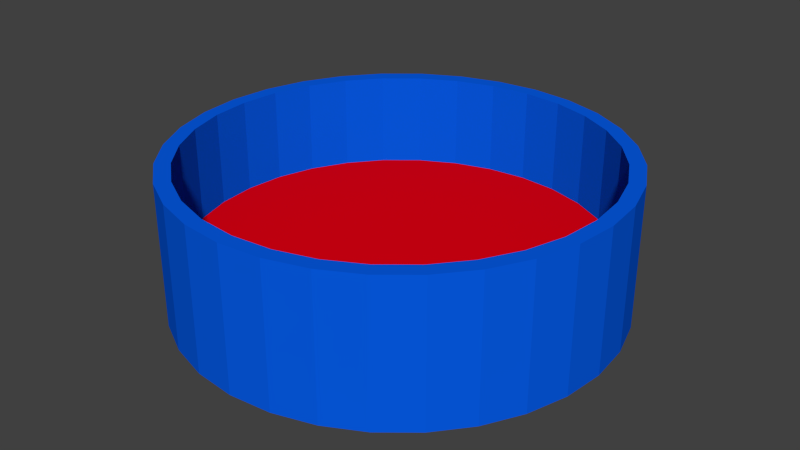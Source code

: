 # Source: FanDuct.blend  (saved by Blender 2.76.0; exported with 4.5.12 LTS)
import bpy
from mathutils import Matrix  # noqa: F401  (used for matrix-valued properties, if any)

bpy.ops.wm.read_factory_settings(use_empty=True)
scene = bpy.context.scene
scene.name = 'Scene'

# ---- collections
col_collection_1 = bpy.data.collections.new('Collection 1'); scene.collection.children.link(col_collection_1)

# ---- materials (node trees are filled in below, after node groups)
mat_fanblade = bpy.data.materials.new('FanBlade')
mat_fanblade.alpha_threshold = 0.0
mat_fanblade.use_transparent_shadow = False
mat_fanblade.diffuse_color = (0.002057, 0.1072, 0.8, 1.0)
mat_fanblade.roughness = 0.5
mat_fanback = bpy.data.materials.new('FanBack')
mat_fanback.alpha_threshold = 0.0
mat_fanback.use_transparent_shadow = False
mat_fanback.diffuse_color = (0.8, 0.0, 0.006825, 1.0)
mat_fanback.roughness = 0.5
mat_fanhead = bpy.data.materials.new('FanHead')
mat_fanhead.alpha_threshold = 0.0
mat_fanhead.use_transparent_shadow = False
mat_fanhead.diffuse_color = (0.02834, 0.8, 0.0, 1.0)
mat_fanhead.roughness = 0.5

# ---- material node trees

# ---- world
world_world = bpy.data.worlds.new('World'); scene.world = world_world
world_world.color = (0.05088, 0.05088, 0.05088)
world_world.use_sun_shadow = False
world_world.sun_shadow_jitter_overblur = 0.0
world_world.cycles.sampling_method = 'MANUAL'
world_world.cycles.sample_map_resolution = 256

# ---- meshes
me_cylinder = bpy.data.meshes.new('Cylinder')
me_cylinder.from_pydata([(0.4919, 1.193, 0.3039), (0.2508, 1.266, 0.3039), (0.0001434, 1.291, -0.5299), (0.0001434, 1.291, 0.3039), (0.2508, 1.266, -0.5299), (0.2508, 1.266, 0.3039), (0.4919, 1.193, -0.5299), (0.4919, 1.193, 0.3039), (0.714, 1.074, -0.5299), (0.714, 1.074, 0.3039), (0.9087, 0.9143, -0.5299), (0.9087, 0.9143, 0.3039), (1.069, 0.7196, -0.5299), (1.069, 0.7196, 0.3039), (1.187, 0.4974, -0.5299), (1.187, 0.4974, 0.3039), (1.26, 0.2564, -0.5299), (1.26, 0.2564, 0.3039), (1.285, 0.005738, -0.5299), (1.285, 0.005738, 0.3039), (1.26, -0.2449, -0.5299), (1.26, -0.2449, 0.3039), (1.187, -0.486, -0.5299), (1.187, -0.486, 0.3039), (1.069, -0.7081, -0.5299), (1.069, -0.7081, 0.3039), (0.9087, -0.9028, -0.5299), (0.9087, -0.9028, 0.3039), (0.714, -1.063, -0.5299), (0.714, -1.063, 0.3039), (0.4919, -1.181, -0.5299), (0.4919, -1.181, 0.3039), (0.2508, -1.254, -0.5299), (0.2508, -1.254, 0.3039), (0.000143, -1.279, -0.5299), (0.000143, -1.279, 0.3039), (-0.2505, -1.254, -0.5299), (-0.2505, -1.254, 0.3039), (-0.4916, -1.181, -0.5299), (-0.4916, -1.181, 0.3039), (-0.7137, -1.063, -0.5299), (-0.7137, -1.063, 0.3039), (-0.9084, -0.9028, -0.5299), (-0.9084, -0.9028, 0.3039), (-1.068, -0.7081, -0.5299), (-1.068, -0.7081, 0.3039), (-1.187, -0.486, -0.5299), (-1.187, -0.486, 0.3039), (-1.26, -0.2449, -0.5299), (-1.26, -0.2449, 0.3039), (-1.285, 0.00574, -0.5299), (-1.285, 0.00574, 0.3039), (-1.26, 0.2564, -0.5299), (-1.26, 0.2564, 0.3039), (-1.187, 0.4975, -0.5299), (-1.187, 0.4975, 0.3039), (-1.068, 0.7196, -0.5299), (-1.068, 0.7196, 0.3039), (-0.9084, 0.9143, -0.5299), (-0.9084, 0.9143, 0.3039), (-0.7137, 1.074, -0.5299), (-0.7137, 1.074, 0.3039), (-0.4916, 1.193, -0.5299), (-0.4916, 1.193, 0.3039), (-0.2505, 1.266, -0.5299), (-0.2505, 1.266, 0.3039), (0.0001434, 1.291, 0.3039), (0.714, 1.074, 0.3039), (0.9087, 0.9143, 0.3039), (1.069, 0.7196, 0.3039), (1.187, 0.4974, 0.3039), (1.26, 0.2564, 0.3039), (1.285, 0.005738, 0.3039), (1.26, -0.2449, 0.3039), (1.187, -0.486, 0.3039), (1.069, -0.7081, 0.3039), (0.9087, -0.9028, 0.3039), (0.714, -1.063, 0.3039), (0.4919, -1.181, 0.3039), (0.2508, -1.254, 0.3039), (0.000143, -1.279, 0.3039), (-0.2505, -1.254, 0.3039), (-0.4916, -1.181, 0.3039), (-0.7137, -1.063, 0.3039), (-0.9084, -0.9028, 0.3039), (-1.068, -0.7081, 0.3039), (-1.187, -0.486, 0.3039), (-1.26, -0.2449, 0.3039), (-1.285, 0.00574, 0.3039), (-1.26, 0.2564, 0.3039), (-1.187, 0.4975, 0.3039), (-1.068, 0.7196, 0.3039), (-0.9084, 0.9143, 0.3039), (-0.7137, 1.074, 0.3039), (-0.4916, 1.193, 0.3039), (-0.2505, 1.266, 0.3039), (-0.7137, 1.074, 0.3039), (-0.9084, 0.9143, 0.3039), (-0.4916, 1.193, 0.3039), (-0.2505, 1.266, 0.3039), (0.0001434, 1.291, 0.3039), (-1.068, 0.7196, 0.3039), (-1.187, 0.4975, 0.3039), (-1.26, 0.2564, 0.3039), (-1.285, 0.00574, 0.3039), (-1.26, -0.2449, 0.3039), (-1.187, -0.486, 0.3039), (-1.068, -0.7081, 0.3039), (-0.9084, -0.9028, 0.3039), (-0.7137, -1.063, 0.3039), (-0.4916, -1.181, 0.3039), (-0.2505, -1.254, 0.3039), (0.000143, -1.279, 0.3039), (0.2508, -1.254, 0.3039), (0.4919, -1.181, 0.3039), (0.714, -1.063, 0.3039), (0.9087, -0.9028, 0.3039), (1.069, -0.7081, 0.3039), (1.187, -0.486, 0.3039), (1.26, -0.2449, 0.3039), (1.285, 0.005738, 0.3039), (1.26, 0.2564, 0.3039), (1.187, 0.4974, 0.3039), (1.069, 0.7196, 0.3039), (0.9087, 0.9143, 0.3039), (0.714, 1.074, 0.3039), (0.4919, 1.193, 0.3039), (0.2508, 1.266, 0.3039), (-0.6635, 0.999, 0.3039), (-0.8446, 0.8504, 0.3039), (-0.457, 1.109, 0.3039), (-0.2329, 1.177, 0.3039), (0.0001434, 1.2, 0.3039), (-0.9931, 0.6694, 0.3039), (-1.104, 0.4629, 0.3039), (-1.172, 0.2388, 0.3039), (-1.194, 0.00574, 0.3039), (-1.172, -0.2273, 0.3039), (-1.104, -0.4514, 0.3039), (-0.9931, -0.6579, 0.3039), (-0.8446, -0.839, 0.3039), (-0.6635, -0.9875, 0.3039), (-0.457, -1.098, 0.3039), (-0.2329, -1.166, 0.3039), (0.0001431, -1.189, 0.3039), (0.2332, -1.166, 0.3039), (0.4573, -1.098, 0.3039), (0.6638, -0.9875, 0.3039), (0.8449, -0.839, 0.3039), (0.9934, -0.6579, 0.3039), (1.104, -0.4514, 0.3039), (1.172, -0.2273, 0.3039), (1.195, 0.005738, 0.3039), (1.172, 0.2388, 0.3039), (1.104, 0.4629, 0.3039), (0.9934, 0.6694, 0.3039), (0.8449, 0.8504, 0.3039), (0.6638, 0.999, 0.3039), (0.4573, 1.109, 0.3039), (0.2332, 1.177, 0.3039), (-0.6635, 0.999, -0.2514), (-0.8446, 0.8504, -0.2514), (-0.457, 1.109, -0.2514), (-0.2329, 1.177, -0.2514), (0.0001434, 1.2, -0.2514), (-0.9931, 0.6694, -0.2514), (-1.104, 0.4629, -0.2514), (-1.172, 0.2388, -0.2514), (-1.194, 0.00574, -0.2514), (-1.172, -0.2273, -0.2514), (-1.104, -0.4514, -0.2514), (-0.9931, -0.6579, -0.2514), (-0.8446, -0.839, -0.2514), (-0.6635, -0.9875, -0.2514), (-0.457, -1.098, -0.2514), (-0.2329, -1.166, -0.2514), (0.0001431, -1.189, -0.2514), (0.2332, -1.166, -0.2514), (0.4573, -1.098, -0.2514), (0.6638, -0.9875, -0.2514), (0.8449, -0.839, -0.2514), (0.9934, -0.6579, -0.2514), (1.104, -0.4514, -0.2514), (1.172, -0.2273, -0.2514), (1.195, 0.005738, -0.2514), (1.172, 0.2388, -0.2514), (1.104, 0.4629, -0.2514), (0.9934, 0.6694, -0.2514), (0.8449, 0.8504, -0.2514), (0.6638, 0.999, -0.2514), (0.4573, 1.109, -0.2514), (0.2332, 1.177, -0.2514)], [], [(0, 1, 127, 126), (37, 35, 80, 81), (10, 11, 13, 12), (73, 72, 120, 119), (21, 19, 72, 73), (8, 9, 11, 10), (81, 80, 112, 111), (59, 57, 91, 92), (6, 7, 9, 8), (89, 88, 104, 103), (43, 41, 83, 84), (4, 5, 7, 6), (94, 93, 96, 98), (65, 63, 94, 95), (2, 3, 5, 4), (70, 69, 123, 122), (11, 9, 67, 68), (12, 13, 15, 14), (53, 51, 88, 89), (92, 91, 101, 97), (14, 15, 17, 16), (15, 13, 69, 70), (84, 83, 109, 108), (16, 17, 19, 18), (31, 29, 77, 78), (76, 75, 117, 116), (18, 19, 21, 20), (47, 45, 85, 86), (68, 67, 125, 124), (20, 21, 23, 22), (63, 61, 93, 94), (93, 92, 97, 96), (22, 23, 25, 24), (9, 7, 0, 67), (87, 86, 106, 105), (24, 25, 27, 26), (25, 23, 74, 75), (79, 78, 114, 113), (26, 27, 29, 28), (41, 39, 82, 83), (71, 70, 122, 121), (28, 29, 31, 30), (57, 55, 90, 91), (90, 89, 103, 102), (30, 31, 33, 32), (7, 5, 1, 0), (82, 81, 111, 110), (32, 33, 35, 34), (19, 17, 71, 72), (74, 73, 119, 118), (34, 35, 37, 36), (35, 33, 79, 80), (66, 95, 99, 100), (36, 37, 39, 38), (51, 49, 87, 88), (1, 66, 100, 127), (38, 39, 41, 40), (13, 11, 68, 69), (85, 84, 108, 107), (40, 41, 43, 42), (29, 27, 76, 77), (77, 76, 116, 115), (42, 43, 45, 44), (45, 43, 84, 85), (69, 68, 124, 123), (44, 45, 47, 46), (61, 59, 92, 93), (88, 87, 105, 104), (46, 47, 49, 48), (3, 65, 95, 66), (80, 79, 113, 112), (48, 49, 51, 50), (5, 3, 66, 1), (72, 71, 121, 120), (50, 51, 53, 52), (23, 21, 73, 74), (91, 90, 102, 101), (52, 53, 55, 54), (39, 37, 81, 82), (83, 82, 110, 109), (54, 55, 57, 56), (55, 53, 89, 90), (75, 74, 118, 117), (56, 57, 59, 58), (17, 15, 70, 71), (106, 107, 139, 138), (58, 59, 61, 60), (67, 0, 126, 125), (49, 47, 86, 87), (60, 61, 63, 62), (64, 65, 3, 2), (62, 63, 65, 64), (27, 25, 75, 76), (78, 77, 115, 114), (33, 31, 78, 79), (86, 85, 107, 106), (95, 94, 98, 99), (141, 142, 174, 173), (120, 121, 153, 152), (107, 108, 140, 139), (121, 122, 154, 153), (108, 109, 141, 140), (122, 123, 155, 154), (109, 110, 142, 141), (96, 97, 129, 128), (123, 124, 156, 155), (110, 111, 143, 142), (98, 96, 128, 130), (124, 125, 157, 156), (111, 112, 144, 143), (99, 98, 130, 131), (125, 126, 158, 157), (112, 113, 145, 144), (100, 99, 131, 132), (127, 100, 132, 159), (113, 114, 146, 145), (97, 101, 133, 129), (126, 127, 159, 158), (114, 115, 147, 146), (101, 102, 134, 133), (115, 116, 148, 147), (102, 103, 135, 134), (116, 117, 149, 148), (103, 104, 136, 135), (117, 118, 150, 149), (104, 105, 137, 136), (118, 119, 151, 150), (105, 106, 138, 137), (119, 120, 152, 151), (128, 129, 161, 160), (155, 156, 188, 187), (142, 143, 175, 174), (130, 128, 160, 162), (156, 157, 189, 188), (143, 144, 176, 175), (131, 130, 162, 163), (157, 158, 190, 189), (144, 145, 177, 176), (132, 131, 163, 164), (159, 132, 164, 191), (145, 146, 178, 177), (129, 133, 165, 161), (158, 159, 191, 190), (146, 147, 179, 178), (133, 134, 166, 165), (147, 148, 180, 179), (134, 135, 167, 166), (148, 149, 181, 180), (135, 136, 168, 167), (149, 150, 182, 181), (136, 137, 169, 168), (150, 151, 183, 182), (137, 138, 170, 169), (151, 152, 184, 183), (138, 139, 171, 170), (152, 153, 185, 184), (139, 140, 172, 171), (153, 154, 186, 185), (140, 141, 173, 172), (154, 155, 187, 186), (191, 164, 163, 162, 160, 161, 165, 166, 167, 168, 169, 170, 171, 172, 173, 174, 175, 176, 177, 178, 179, 180, 181, 182, 183, 184, 185, 186, 187, 188, 189, 190)])
me_cylinder.polygons.foreach_set('material_index', [0, 0, 0, 0, 0, 0, 0, 0, 0, 0, 0, 0, 0, 0, 0, 0, 0, 0, 0, 0, 0, 0, 0, 0, 0, 0, 0, 0, 0, 0, 0, 0, 0, 0, 0, 0, 0, 0, 0, 0, 0, 0, 0, 0, 0, 0, 0, 0, 0, 0, 0, 0, 0, 0, 0, 0, 0, 0, 0, 0, 0, 0, 0, 0, 0, 0, 0, 0, 0, 0, 0, 0, 0, 0, 0, 0, 0, 0, 0, 0, 0, 0, 0, 0, 0, 0, 0, 0, 0, 0, 0, 0, 0, 0, 0, 0, 0, 0, 0, 0, 0, 0, 0, 0, 0, 0, 0, 0, 0, 0, 0, 0, 0, 0, 0, 0, 0, 0, 0, 0, 0, 0, 0, 0, 0, 0, 0, 0, 0, 0, 0, 0, 0, 0, 0, 0, 0, 0, 0, 0, 0, 0, 0, 0, 0, 0, 0, 0, 0, 0, 0, 0, 0, 0, 0, 0, 0, 0, 0, 0, 1])
_uv = me_cylinder.uv_layers.new(name='UVMap')
_uv.uv.foreach_set('vector', [0.0, 0.0, 1.0, 0.0, 1.0, 1.0, 0.0, 1.0, 0.0, 0.0, 1.0, 0.0, 1.0, 1.0, 0.0, 1.0, 0.0, 0.0, 1.0, 0.0, 1.0, 1.0, 0.0, 1.0, 0.0, 0.0, 1.0, 0.0, 1.0, 1.0, 0.0, 1.0, 0.0, 0.0, 1.0, 0.0, 1.0, 1.0, 0.0, 1.0, 0.0, 0.0, 1.0, 0.0, 1.0, 1.0, 0.0, 1.0, 0.0, 0.0, 1.0, 0.0, 1.0, 1.0, 0.0, 1.0, 0.0, 0.0, 1.0, 0.0, 1.0, 1.0, 0.0, 1.0, 0.0, 0.0, 1.0, 0.0, 1.0, 1.0, 0.0, 1.0, 0.0, 0.0, 1.0, 0.0, 1.0, 1.0, 0.0, 1.0, 0.0, 0.0, 1.0, 0.0, 1.0, 1.0, 0.0, 1.0, 0.0, 0.0, 1.0, 0.0, 1.0, 1.0, 0.0, 1.0, 0.0, 0.0, 1.0, 0.0, 1.0, 1.0, 0.0, 1.0, 0.0, 0.0, 1.0, 0.0, 1.0, 1.0, 0.0, 1.0, 0.0, 0.0, 1.0, 0.0, 1.0, 1.0, 0.0, 1.0, 0.0, 0.0, 1.0, 0.0, 1.0, 1.0, 0.0, 1.0, 0.0, 0.0, 1.0, 0.0, 1.0, 1.0, 0.0, 1.0, 0.0, 0.0, 1.0, 0.0, 1.0, 1.0, 0.0, 1.0, 0.0, 0.0, 1.0, 0.0, 1.0, 1.0, 0.0, 1.0, 0.0, 0.0, 1.0, 0.0, 1.0, 1.0, 0.0, 1.0, 0.0, 0.0, 1.0, 0.0, 1.0, 1.0, 0.0, 1.0, 0.0, 0.0, 1.0, 0.0, 1.0, 1.0, 0.0, 1.0, 0.0, 0.0, 1.0, 0.0, 1.0, 1.0, 0.0, 1.0, 0.0, 0.0, 1.0, 0.0, 1.0, 1.0, 0.0, 1.0, 0.0, 0.0, 1.0, 0.0, 1.0, 1.0, 0.0, 1.0, 0.0, 0.0, 1.0, 0.0, 1.0, 1.0, 0.0, 1.0, 0.0, 0.0, 1.0, 0.0, 1.0, 1.0, 0.0, 1.0, 0.0, 0.0, 1.0, 0.0, 1.0, 1.0, 0.0, 1.0, 0.0, 0.0, 1.0, 0.0, 1.0, 1.0, 0.0, 1.0, 0.0, 0.0, 1.0, 0.0, 1.0, 1.0, 0.0, 1.0, 0.0, 0.0, 1.0, 0.0, 1.0, 1.0, 0.0, 1.0, 0.0, 0.0, 1.0, 0.0, 1.0, 1.0, 0.0, 1.0, 0.0, 0.0, 1.0, 0.0, 1.0, 1.0, 0.0, 1.0, 0.0, 0.0, 1.0, 0.0, 1.0, 1.0, 0.0, 1.0, 0.0, 0.0, 1.0, 0.0, 1.0, 1.0, 0.0, 1.0, 0.0, 0.0, 1.0, 0.0, 1.0, 1.0, 0.0, 1.0, 0.0, 0.0, 1.0, 0.0, 1.0, 1.0, 0.0, 1.0, 0.0, 0.0, 1.0, 0.0, 1.0, 1.0, 0.0, 1.0, 0.0, 0.0, 1.0, 0.0, 1.0, 1.0, 0.0, 1.0, 0.0, 0.0, 1.0, 0.0, 1.0, 1.0, 0.0, 1.0, 0.0, 0.0, 1.0, 0.0, 1.0, 1.0, 0.0, 1.0, 0.0, 0.0, 1.0, 0.0, 1.0, 1.0, 0.0, 1.0, 0.0, 0.0, 1.0, 0.0, 1.0, 1.0, 0.0, 1.0, 0.0, 0.0, 1.0, 0.0, 1.0, 1.0, 0.0, 1.0, 0.0, 0.0, 1.0, 0.0, 1.0, 1.0, 0.0, 1.0, 0.0, 0.0, 1.0, 0.0, 1.0, 1.0, 0.0, 1.0, 0.0, 0.0, 1.0, 0.0, 1.0, 1.0, 0.0, 1.0, 0.0, 0.0, 1.0, 0.0, 1.0, 1.0, 0.0, 1.0, 0.0, 0.0, 1.0, 0.0, 1.0, 1.0, 0.0, 1.0, 0.0, 0.0, 1.0, 0.0, 1.0, 1.0, 0.0, 1.0, 0.0, 0.0, 1.0, 0.0, 1.0, 1.0, 0.0, 1.0, 0.0, 0.0, 1.0, 0.0, 1.0, 1.0, 0.0, 1.0, 0.0, 0.0, 1.0, 0.0, 1.0, 1.0, 0.0, 1.0, 0.0, 0.0, 1.0, 0.0, 1.0, 1.0, 0.0, 1.0, 0.0, 0.0, 1.0, 0.0, 1.0, 1.0, 0.0, 1.0, 0.0, 0.0, 1.0, 0.0, 1.0, 1.0, 0.0, 1.0, 0.0, 0.0, 1.0, 0.0, 1.0, 1.0, 0.0, 1.0, 0.0, 0.0, 1.0, 0.0, 1.0, 1.0, 0.0, 1.0, 0.0, 0.0, 1.0, 0.0, 1.0, 1.0, 0.0, 1.0, 0.0, 0.0, 1.0, 0.0, 1.0, 1.0, 0.0, 1.0, 0.0, 0.0, 1.0, 0.0, 1.0, 1.0, 0.0, 1.0, 0.0, 0.0, 1.0, 0.0, 1.0, 1.0, 0.0, 1.0, 0.0, 0.0, 1.0, 0.0, 1.0, 1.0, 0.0, 1.0, 0.0, 0.0, 1.0, 0.0, 1.0, 1.0, 0.0, 1.0, 0.0, 0.0, 1.0, 0.0, 1.0, 1.0, 0.0, 1.0, 0.0, 0.0, 1.0, 0.0, 1.0, 1.0, 0.0, 1.0, 0.0, 0.0, 1.0, 0.0, 1.0, 1.0, 0.0, 1.0, 0.0, 0.0, 1.0, 0.0, 1.0, 1.0, 0.0, 1.0, 0.0, 0.0, 1.0, 0.0, 1.0, 1.0, 0.0, 1.0, 0.0, 0.0, 1.0, 0.0, 1.0, 1.0, 0.0, 1.0, 0.0, 0.0, 1.0, 0.0, 1.0, 1.0, 0.0, 1.0, 0.0, 0.0, 1.0, 0.0, 1.0, 1.0, 0.0, 1.0, 0.0, 0.0, 1.0, 0.0, 1.0, 1.0, 0.0, 1.0, 0.0, 0.0, 1.0, 0.0, 1.0, 1.0, 0.0, 1.0, 0.0, 0.0, 1.0, 0.0, 1.0, 1.0, 0.0, 1.0, 0.0, 0.0, 1.0, 0.0, 1.0, 1.0, 0.0, 1.0, 0.0, 0.0, 1.0, 0.0, 1.0, 1.0, 0.0, 1.0, 0.0, 0.0, 1.0, 0.0, 1.0, 1.0, 0.0, 1.0, 0.0, 0.0, 1.0, 0.0, 1.0, 1.0, 0.0, 1.0, 0.0, 0.0, 1.0, 0.0, 1.0, 1.0, 0.0, 1.0, 0.0, 0.0, 1.0, 0.0, 1.0, 1.0, 0.0, 1.0, 0.0, 0.0, 1.0, 0.0, 1.0, 1.0, 0.0, 1.0, 0.0, 0.0, 1.0, 0.0, 1.0, 1.0, 0.0, 1.0, 0.0, 0.0, 1.0, 0.0, 1.0, 1.0, 0.0, 1.0, 0.0, 0.0, 1.0, 0.0, 1.0, 1.0, 0.0, 1.0, 0.0, 0.0, 1.0, 0.0, 1.0, 1.0, 0.0, 1.0, 0.0, 0.0, 1.0, 0.0, 1.0, 1.0, 0.0, 1.0, 0.0, 0.0, 1.0, 0.0, 1.0, 1.0, 0.0, 1.0, 0.0, 0.0, 1.0, 0.0, 1.0, 1.0, 0.0, 1.0, 0.0, 0.0, 1.0, 0.0, 1.0, 1.0, 0.0, 1.0, 0.0, 0.0, 1.0, 0.0, 1.0, 1.0, 0.0, 1.0, 0.0, 0.0, 1.0, 0.0, 1.0, 1.0, 0.0, 1.0, 0.0, 0.0, 1.0, 0.0, 1.0, 1.0, 0.0, 1.0, 0.0, 0.0, 1.0, 0.0, 1.0, 1.0, 0.0, 1.0, 0.0, 0.0, 1.0, 0.0, 1.0, 1.0, 0.0, 1.0, 0.0, 0.0, 1.0, 0.0, 1.0, 1.0, 0.0, 1.0, 0.0, 0.0, 1.0, 0.0, 1.0, 1.0, 0.0, 1.0, 0.0, 0.0, 1.0, 0.0, 1.0, 1.0, 0.0, 1.0, 0.0, 0.0, 1.0, 0.0, 1.0, 1.0, 0.0, 1.0, 0.0, 0.0, 1.0, 0.0, 1.0, 1.0, 0.0, 1.0, 0.0, 0.0, 1.0, 0.0, 1.0, 1.0, 0.0, 1.0, 0.0, 0.0, 1.0, 0.0, 1.0, 1.0, 0.0, 1.0, 0.0, 0.0, 1.0, 0.0, 1.0, 1.0, 0.0, 1.0, 0.0, 0.0, 1.0, 0.0, 1.0, 1.0, 0.0, 1.0, 0.0, 0.0, 1.0, 0.0, 1.0, 1.0, 0.0, 1.0, 0.0, 0.0, 1.0, 0.0, 1.0, 1.0, 0.0, 1.0, 0.0, 0.0, 1.0, 0.0, 1.0, 1.0, 0.0, 1.0, 0.0, 0.0, 1.0, 0.0, 1.0, 1.0, 0.0, 1.0, 0.0, 0.0, 1.0, 0.0, 1.0, 1.0, 0.0, 1.0, 0.0, 0.0, 1.0, 0.0, 1.0, 1.0, 0.0, 1.0, 0.0, 0.0, 1.0, 0.0, 1.0, 1.0, 0.0, 1.0, 0.0, 0.0, 1.0, 0.0, 1.0, 1.0, 0.0, 1.0, 0.0, 0.0, 1.0, 0.0, 1.0, 1.0, 0.0, 1.0, 0.0, 0.0, 1.0, 0.0, 1.0, 1.0, 0.0, 1.0, 0.0, 0.0, 1.0, 0.0, 1.0, 1.0, 0.0, 1.0, 0.0, 0.0, 1.0, 0.0, 1.0, 1.0, 0.0, 1.0, 0.0, 0.0, 1.0, 0.0, 1.0, 1.0, 0.0, 1.0, 0.0, 0.0, 1.0, 0.0, 1.0, 1.0, 0.0, 1.0, 0.0, 0.0, 1.0, 0.0, 1.0, 1.0, 0.0, 1.0, 0.0, 0.0, 1.0, 0.0, 1.0, 1.0, 0.0, 1.0, 0.0, 0.0, 1.0, 0.0, 1.0, 1.0, 0.0, 1.0, 0.0, 0.0, 1.0, 0.0, 1.0, 1.0, 0.0, 1.0, 0.0, 0.0, 1.0, 0.0, 1.0, 1.0, 0.0, 1.0, 0.0, 0.0, 1.0, 0.0, 1.0, 1.0, 0.0, 1.0, 0.0, 0.0, 1.0, 0.0, 1.0, 1.0, 0.0, 1.0, 0.0, 0.0, 1.0, 0.0, 1.0, 1.0, 0.0, 1.0, 0.0, 0.0, 1.0, 0.0, 1.0, 1.0, 0.0, 1.0, 0.0, 0.0, 1.0, 0.0, 1.0, 1.0, 0.0, 1.0, 0.0, 0.0, 1.0, 0.0, 1.0, 1.0, 0.0, 1.0, 0.0, 0.0, 1.0, 0.0, 1.0, 1.0, 0.0, 1.0, 0.0, 0.0, 1.0, 0.0, 1.0, 1.0, 0.0, 1.0, 0.0, 0.0, 1.0, 0.0, 1.0, 1.0, 0.0, 1.0, 0.0, 0.0, 1.0, 0.0, 1.0, 1.0, 0.0, 1.0, 0.0, 0.0, 1.0, 0.0, 1.0, 1.0, 0.0, 1.0, 0.0, 0.0, 1.0, 0.0, 1.0, 1.0, 0.0, 1.0, 0.0, 0.0, 1.0, 0.0, 1.0, 1.0, 0.0, 1.0, 0.0, 0.0, 1.0, 0.0, 1.0, 1.0, 0.0, 1.0, 0.0, 0.0, 1.0, 0.0, 1.0, 1.0, 0.0, 1.0, 0.0, 0.0, 1.0, 0.0, 1.0, 1.0, 0.0, 1.0, 0.0, 0.0, 1.0, 0.0, 1.0, 1.0, 0.0, 1.0, 0.0, 0.0, 1.0, 0.0, 1.0, 1.0, 0.0, 1.0, 0.0, 0.0, 1.0, 0.0, 1.0, 1.0, 0.0, 1.0, 0.0, 0.0, 1.0, 0.0, 1.0, 1.0, 0.0, 1.0, 0.0, 0.0, 1.0, 0.0, 1.0, 1.0, 0.0, 1.0, 0.0, 0.0, 1.0, 0.0, 1.0, 1.0, 0.0, 1.0, 0.0, 0.0, 1.0, 0.0, 1.0, 1.0, 0.0, 1.0, 0.0, 0.0, 1.0, 0.0, 1.0, 1.0, 0.0, 1.0, 0.0, 0.0, 1.0, 0.0, 1.0, 1.0, 0.0, 1.0, 0.0, 0.0, 1.0, 0.0, 1.0, 1.0, 0.0, 1.0, 0.0, 0.0, 1.0, 0.0, 1.0, 1.0, 0.0, 1.0, 0.0, 0.0, 1.0, 0.0, 1.0, 1.0, 0.0, 1.0, 0.0, 0.0, 1.0, 0.0, 1.0, 1.0, 0.0, 1.0, 0.0, 0.0, 1.0, 0.0, 1.0, 1.0, 0.0, 1.0, 0.0, 0.0, 1.0, 0.0, 1.0, 1.0, 0.0, 1.0, 0.0, 0.0, 1.0, 0.0, 1.0, 1.0, 0.0, 1.0, 0.0, 0.0, 1.0, 0.0, 1.0, 1.0, 0.0, 1.0, 0.0, 0.0, 1.0, 0.0, 1.0, 1.0, 0.0, 1.0, 0.0, 0.0, 1.0, 0.0, 1.0, 1.0, 0.0, 1.0, 0.0, 0.0, 1.0, 0.0, 1.0, 1.0, 0.0, 1.0, 0.0, 0.0, 1.0, 0.0, 1.0, 1.0, 0.0, 1.0, 0.05691, 0.7368, 0.01921, 0.6458, 2.005e-07, 0.5492, 0.0, 0.4508, 0.01921, 0.3542, 0.05691, 0.2632, 0.1116, 0.1813, 0.1813, 0.1116, 0.2632, 0.05691, 0.3542, 0.01921, 0.4508, 0.0, 0.5492, 0.0, 0.6458, 0.01921, 0.7368, 0.05691, 0.8187, 0.1116, 0.8884, 0.1813, 0.9431, 0.2632, 0.9808, 0.3542, 1.0, 0.4508, 1.0, 0.5492, 0.9808, 0.6458, 0.9431, 0.7368, 0.8884, 0.8187, 0.8187, 0.8884, 0.7368, 0.9431, 0.6458, 0.9808, 0.5492, 1.0, 0.4508, 1.0, 0.3542, 0.9808, 0.2632, 0.9431, 0.1813, 0.8884, 0.1116, 0.8187])
me_cylinder.materials.append(mat_fanblade)
me_cylinder.materials.append(mat_fanback)
me_cylinder.materials.append(mat_fanhead)
me_cylinder.use_remesh_preserve_volume = False
me_cylinder.use_remesh_preserve_attributes = False
me_cylinder.use_mirror_vertex_groups = False
me_cylinder.update()

# ---- objects
ob_cylinder = bpy.data.objects.new('Cylinder', me_cylinder)

# ---- transforms, parenting, visibility, modifiers, constraints
ob_cylinder.location = (0.003129, 0.1041, 0.4109)
ob_cylinder.lineart.crease_threshold = 0.0

# ---- collection membership
col_collection_1.objects.link(ob_cylinder)

# ---- scene / render settings (as saved in the file)
scene.frame_start = 1; scene.frame_end = 250; scene.frame_set(1)
scene.render.engine = 'BLENDER_EEVEE_NEXT'
scene.render.resolution_percentage = 50
scene.render.dither_intensity = 0.0
scene.cycles.use_denoising = False
scene.cycles.samples = 10
scene.cycles.sampling_pattern = 'TABULATED_SOBOL'
scene.cycles.light_sampling_threshold = 0.0
scene.cycles.use_adaptive_sampling = False
scene.cycles.use_light_tree = False
scene.cycles.blur_glossy = 0.0
scene.cycles.pixel_filter_type = 'GAUSSIAN'
scene.cycles.sample_clamp_indirect = 0.0
scene.view_settings.view_transform = 'Standard'
bpy.context.view_layer.update()

# ---- added for rendering (the .blend has no active camera and no usable light): camera, sun
cam_auto = bpy.data.cameras.new('AutoCamera')
cam_auto.lens = 50.0
cam_auto.sensor_width = 36.0
cam_auto.clip_end = 1000.0
ob_auto_camera = bpy.data.objects.new('AutoCamera', cam_auto)
scene.collection.objects.link(ob_auto_camera)
ob_auto_camera.location = (3.45313, -4.02996, 3.05771)
ob_auto_camera.rotation_euler = (1.09748, -7.21219e-08, 0.694738)
scene.camera = ob_auto_camera
light_auto_sun = bpy.data.lights.new('AutoSun', 'SUN')
light_auto_sun.energy = 3.0
light_auto_sun.angle = 0.0523599
ob_auto_sun = bpy.data.objects.new('AutoSun', light_auto_sun)
scene.collection.objects.link(ob_auto_sun)
ob_auto_sun.rotation_euler = (0.872665, 0.174533, 0.523599)
bpy.context.view_layer.update()
